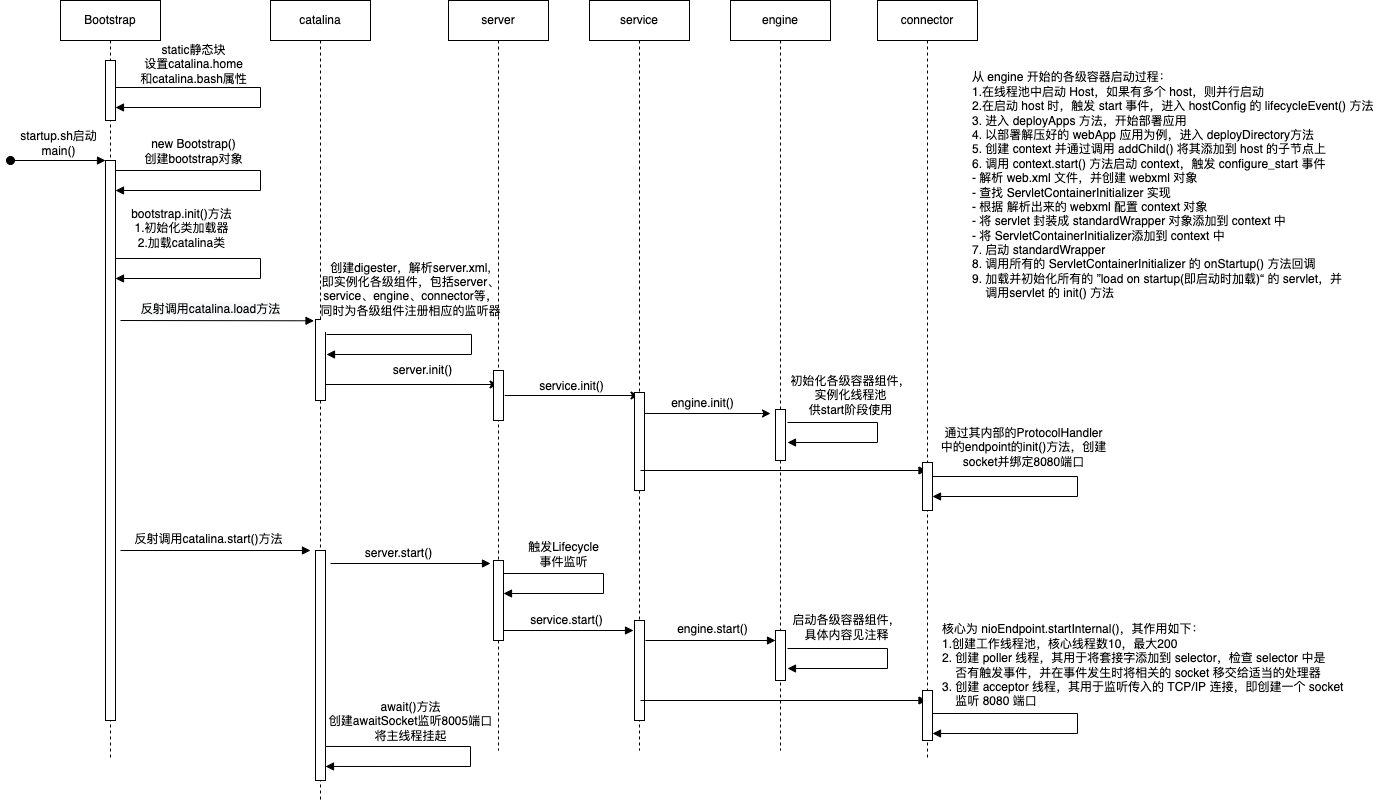

The diagram above was exported from draw.io. Its source (the exported page's mxGraphModel, read from the mxfile embedded in the PNG):
<mxGraphModel dx="1373" dy="899" grid="1" gridSize="10" guides="1" tooltips="1" connect="1" arrows="1" fold="1" page="1" pageScale="1" pageWidth="1100" pageHeight="850" background="none" math="0" shadow="0">
  <root>
    <mxCell id="0" />
    <mxCell id="1" parent="0" />
    <mxCell id="wH8wZP3BYNvLS0moJfGZ-1" value="Bootstrap" style="shape=umlLifeline;perimeter=lifelinePerimeter;whiteSpace=wrap;html=1;container=1;collapsible=0;recursiveResize=0;outlineConnect=0;" parent="1" vertex="1">
      <mxGeometry x="220" y="10" width="100" height="760" as="geometry" />
    </mxCell>
    <mxCell id="wH8wZP3BYNvLS0moJfGZ-2" value="" style="html=1;points=[];perimeter=orthogonalPerimeter;" parent="wH8wZP3BYNvLS0moJfGZ-1" vertex="1">
      <mxGeometry x="45" y="60" width="10" height="60" as="geometry" />
    </mxCell>
    <mxCell id="wH8wZP3BYNvLS0moJfGZ-12" value="" style="html=1;points=[];perimeter=orthogonalPerimeter;" parent="wH8wZP3BYNvLS0moJfGZ-1" vertex="1">
      <mxGeometry x="45" y="160" width="10" height="560" as="geometry" />
    </mxCell>
    <mxCell id="wH8wZP3BYNvLS0moJfGZ-13" value="startup.sh启动&lt;br&gt;main()" style="html=1;verticalAlign=bottom;startArrow=oval;endArrow=block;startSize=8;rounded=0;" parent="wH8wZP3BYNvLS0moJfGZ-1" target="wH8wZP3BYNvLS0moJfGZ-12" edge="1">
      <mxGeometry relative="1" as="geometry">
        <mxPoint x="-50" y="160" as="sourcePoint" />
      </mxGeometry>
    </mxCell>
    <mxCell id="wH8wZP3BYNvLS0moJfGZ-53" value="" style="endArrow=block;endFill=1;html=1;align=left;verticalAlign=top;rounded=0;" parent="wH8wZP3BYNvLS0moJfGZ-1" edge="1">
      <mxGeometry x="-1" relative="1" as="geometry">
        <mxPoint x="60" y="550" as="sourcePoint" />
        <mxPoint x="250" y="550" as="targetPoint" />
      </mxGeometry>
    </mxCell>
    <mxCell id="wH8wZP3BYNvLS0moJfGZ-54" value="反射调用catalina.start()方法" style="edgeLabel;html=1;align=center;verticalAlign=middle;resizable=0;points=[];" parent="wH8wZP3BYNvLS0moJfGZ-53" vertex="1" connectable="0">
      <mxGeometry x="-0.1737" y="1" relative="1" as="geometry">
        <mxPoint x="9" y="-11" as="offset" />
      </mxGeometry>
    </mxCell>
    <mxCell id="wH8wZP3BYNvLS0moJfGZ-8" value="" style="edgeStyle=orthogonalEdgeStyle;html=1;align=left;spacingLeft=2;endArrow=block;rounded=0;elbow=vertical;" parent="1" edge="1">
      <mxGeometry relative="1" as="geometry">
        <mxPoint x="275" y="97" as="sourcePoint" />
        <Array as="points">
          <mxPoint x="420" y="97" />
          <mxPoint x="420" y="117" />
        </Array>
        <mxPoint x="275" y="117" as="targetPoint" />
      </mxGeometry>
    </mxCell>
    <mxCell id="wH8wZP3BYNvLS0moJfGZ-9" value="&lt;span style=&quot;font-size: 11px&quot;&gt;static静态块&lt;br&gt;设置catalina.home&lt;br&gt;和catalina.bash属性&lt;br&gt;&lt;/span&gt;" style="edgeLabel;html=1;align=center;verticalAlign=middle;resizable=0;points=[];" parent="wH8wZP3BYNvLS0moJfGZ-8" vertex="1" connectable="0">
      <mxGeometry x="-0.6" y="1" relative="1" as="geometry">
        <mxPoint x="15" y="-23" as="offset" />
      </mxGeometry>
    </mxCell>
    <mxCell id="wH8wZP3BYNvLS0moJfGZ-32" value="" style="edgeStyle=none;rounded=0;orthogonalLoop=1;jettySize=auto;html=1;" parent="1" target="wH8wZP3BYNvLS0moJfGZ-30" edge="1">
      <mxGeometry relative="1" as="geometry">
        <mxPoint x="485.25" y="394.0000000000002" as="sourcePoint" />
      </mxGeometry>
    </mxCell>
    <mxCell id="wH8wZP3BYNvLS0moJfGZ-10" value="catalina" style="shape=umlLifeline;perimeter=lifelinePerimeter;whiteSpace=wrap;html=1;container=1;collapsible=0;recursiveResize=0;outlineConnect=0;" parent="1" vertex="1">
      <mxGeometry x="430" y="10" width="100" height="800" as="geometry" />
    </mxCell>
    <mxCell id="wH8wZP3BYNvLS0moJfGZ-18" value="" style="html=1;points=[];perimeter=orthogonalPerimeter;" parent="wH8wZP3BYNvLS0moJfGZ-10" vertex="1">
      <mxGeometry x="45" y="319" width="10" height="81" as="geometry" />
    </mxCell>
    <mxCell id="wH8wZP3BYNvLS0moJfGZ-52" value="" style="html=1;points=[];perimeter=orthogonalPerimeter;" parent="wH8wZP3BYNvLS0moJfGZ-10" vertex="1">
      <mxGeometry x="45" y="550" width="10" height="230" as="geometry" />
    </mxCell>
    <mxCell id="wH8wZP3BYNvLS0moJfGZ-56" value="" style="endArrow=block;endFill=1;html=1;edgeStyle=orthogonalEdgeStyle;align=left;verticalAlign=top;rounded=0;" parent="wH8wZP3BYNvLS0moJfGZ-10" edge="1">
      <mxGeometry x="-1" relative="1" as="geometry">
        <mxPoint x="60" y="563" as="sourcePoint" />
        <mxPoint x="220" y="563" as="targetPoint" />
      </mxGeometry>
    </mxCell>
    <mxCell id="wH8wZP3BYNvLS0moJfGZ-57" value="server.start()" style="edgeLabel;html=1;align=center;verticalAlign=middle;resizable=0;points=[];" parent="wH8wZP3BYNvLS0moJfGZ-56" vertex="1" connectable="0">
      <mxGeometry x="-0.1906" y="2" relative="1" as="geometry">
        <mxPoint x="3" y="-9" as="offset" />
      </mxGeometry>
    </mxCell>
    <mxCell id="DaUZLQKbr3OnFx-macgg-1" value="" style="edgeStyle=orthogonalEdgeStyle;html=1;align=left;spacingLeft=2;endArrow=block;rounded=0;elbow=vertical;" parent="wH8wZP3BYNvLS0moJfGZ-10" edge="1">
      <mxGeometry relative="1" as="geometry">
        <mxPoint x="55" y="745.97" as="sourcePoint" />
        <Array as="points">
          <mxPoint x="200" y="745.97" />
          <mxPoint x="200" y="765.97" />
        </Array>
        <mxPoint x="55" y="765.97" as="targetPoint" />
      </mxGeometry>
    </mxCell>
    <mxCell id="DaUZLQKbr3OnFx-macgg-2" value="&lt;span style=&quot;font-size: 11px&quot;&gt;await()方法&lt;br&gt;创建awaitSocket监听8005端口&lt;br&gt;将主线程挂起&lt;br&gt;&lt;/span&gt;" style="edgeLabel;html=1;align=center;verticalAlign=middle;resizable=0;points=[];" parent="DaUZLQKbr3OnFx-macgg-1" vertex="1" connectable="0">
      <mxGeometry x="-0.6" y="1" relative="1" as="geometry">
        <mxPoint x="22" y="-25" as="offset" />
      </mxGeometry>
    </mxCell>
    <mxCell id="wH8wZP3BYNvLS0moJfGZ-14" value="" style="edgeStyle=orthogonalEdgeStyle;html=1;align=left;spacingLeft=2;endArrow=block;rounded=0;elbow=vertical;" parent="1" edge="1">
      <mxGeometry relative="1" as="geometry">
        <mxPoint x="275" y="180" as="sourcePoint" />
        <Array as="points">
          <mxPoint x="420" y="180" />
          <mxPoint x="420" y="200" />
        </Array>
        <mxPoint x="275" y="200" as="targetPoint" />
      </mxGeometry>
    </mxCell>
    <mxCell id="wH8wZP3BYNvLS0moJfGZ-15" value="&lt;span style=&quot;font-size: 11px&quot;&gt;new Bootstrap()&lt;/span&gt;&lt;br&gt;&lt;span style=&quot;font-size: 11px&quot;&gt;创建bootstrap对象&lt;/span&gt;" style="edgeLabel;html=1;align=center;verticalAlign=middle;resizable=0;points=[];" parent="wH8wZP3BYNvLS0moJfGZ-14" vertex="1" connectable="0">
      <mxGeometry x="-0.6" y="1" relative="1" as="geometry">
        <mxPoint x="15" y="-19" as="offset" />
      </mxGeometry>
    </mxCell>
    <mxCell id="wH8wZP3BYNvLS0moJfGZ-16" value="" style="edgeStyle=orthogonalEdgeStyle;html=1;align=left;spacingLeft=2;endArrow=block;rounded=0;elbow=vertical;" parent="1" edge="1">
      <mxGeometry relative="1" as="geometry">
        <mxPoint x="275" y="268" as="sourcePoint" />
        <Array as="points">
          <mxPoint x="420" y="268" />
          <mxPoint x="420" y="288" />
        </Array>
        <mxPoint x="275" y="288" as="targetPoint" />
      </mxGeometry>
    </mxCell>
    <mxCell id="wH8wZP3BYNvLS0moJfGZ-17" value="&lt;span style=&quot;font-size: 11px&quot;&gt;bootstrap.init()方法&lt;/span&gt;&lt;br&gt;&lt;span style=&quot;font-size: 11px&quot;&gt;1.初始化类加载器&lt;/span&gt;&lt;br&gt;&lt;span style=&quot;font-size: 11px&quot;&gt;2.加载catalina类&lt;/span&gt;" style="edgeLabel;html=1;align=center;verticalAlign=middle;resizable=0;points=[];" parent="wH8wZP3BYNvLS0moJfGZ-16" vertex="1" connectable="0">
      <mxGeometry x="-0.6" y="1" relative="1" as="geometry">
        <mxPoint x="3" y="-30" as="offset" />
      </mxGeometry>
    </mxCell>
    <mxCell id="wH8wZP3BYNvLS0moJfGZ-21" value="" style="endArrow=block;endFill=1;html=1;align=left;verticalAlign=top;rounded=0;entryX=-0.148;entryY=0.016;entryDx=0;entryDy=0;entryPerimeter=0;" parent="1" target="wH8wZP3BYNvLS0moJfGZ-18" edge="1">
      <mxGeometry x="-1" relative="1" as="geometry">
        <mxPoint x="280" y="330" as="sourcePoint" />
        <mxPoint x="550" y="329" as="targetPoint" />
      </mxGeometry>
    </mxCell>
    <mxCell id="wH8wZP3BYNvLS0moJfGZ-78" value="&lt;span style=&quot;font-size: 12px ; background-color: rgb(248 , 249 , 250)&quot;&gt;反射调用catalina.load方法&lt;/span&gt;" style="edgeLabel;html=1;align=center;verticalAlign=middle;resizable=0;points=[];" parent="wH8wZP3BYNvLS0moJfGZ-21" vertex="1" connectable="0">
      <mxGeometry x="-0.2016" y="-1" relative="1" as="geometry">
        <mxPoint x="12" y="-13" as="offset" />
      </mxGeometry>
    </mxCell>
    <mxCell id="wH8wZP3BYNvLS0moJfGZ-24" value="" style="edgeStyle=orthogonalEdgeStyle;html=1;align=left;spacingLeft=2;endArrow=block;rounded=0;elbow=vertical;" parent="1" edge="1">
      <mxGeometry relative="1" as="geometry">
        <mxPoint x="486" y="344" as="sourcePoint" />
        <Array as="points">
          <mxPoint x="631" y="344" />
          <mxPoint x="631" y="364" />
        </Array>
        <mxPoint x="486" y="364" as="targetPoint" />
      </mxGeometry>
    </mxCell>
    <mxCell id="wH8wZP3BYNvLS0moJfGZ-25" value="&lt;span style=&quot;font-size: 11px&quot;&gt;创建digester，解析server.xml,&lt;br&gt;即实例化各级组件，包括server、&lt;br&gt;service、engine、connector等，&lt;br&gt;同时为各级组件注册相应的监听器&lt;br&gt;&lt;br&gt;&lt;/span&gt;" style="edgeLabel;html=1;align=center;verticalAlign=middle;resizable=0;points=[];" parent="wH8wZP3BYNvLS0moJfGZ-24" vertex="1" connectable="0">
      <mxGeometry x="-0.6" y="1" relative="1" as="geometry">
        <mxPoint x="21" y="-38" as="offset" />
      </mxGeometry>
    </mxCell>
    <mxCell id="wH8wZP3BYNvLS0moJfGZ-36" value="" style="edgeStyle=none;rounded=0;orthogonalLoop=1;jettySize=auto;html=1;" parent="1" edge="1">
      <mxGeometry relative="1" as="geometry">
        <mxPoint x="664.25" y="405.0000000000002" as="sourcePoint" />
        <mxPoint x="798.5" y="405.0000000000002" as="targetPoint" />
      </mxGeometry>
    </mxCell>
    <mxCell id="wH8wZP3BYNvLS0moJfGZ-30" value="server" style="shape=umlLifeline;perimeter=lifelinePerimeter;whiteSpace=wrap;html=1;container=1;collapsible=0;recursiveResize=0;outlineConnect=0;" parent="1" vertex="1">
      <mxGeometry x="608" y="10" width="100" height="750" as="geometry" />
    </mxCell>
    <mxCell id="wH8wZP3BYNvLS0moJfGZ-31" value="" style="html=1;points=[];perimeter=orthogonalPerimeter;" parent="wH8wZP3BYNvLS0moJfGZ-30" vertex="1">
      <mxGeometry x="45" y="370" width="10" height="50" as="geometry" />
    </mxCell>
    <mxCell id="wH8wZP3BYNvLS0moJfGZ-55" value="" style="html=1;points=[];perimeter=orthogonalPerimeter;" parent="wH8wZP3BYNvLS0moJfGZ-30" vertex="1">
      <mxGeometry x="45" y="560" width="10" height="80" as="geometry" />
    </mxCell>
    <mxCell id="wH8wZP3BYNvLS0moJfGZ-58" value="" style="edgeStyle=orthogonalEdgeStyle;html=1;align=left;spacingLeft=2;endArrow=block;rounded=0;elbow=vertical;" parent="wH8wZP3BYNvLS0moJfGZ-30" edge="1">
      <mxGeometry relative="1" as="geometry">
        <mxPoint x="55" y="573" as="sourcePoint" />
        <Array as="points">
          <mxPoint x="155" y="573" />
          <mxPoint x="155" y="593" />
        </Array>
        <mxPoint x="55" y="593" as="targetPoint" />
      </mxGeometry>
    </mxCell>
    <mxCell id="wH8wZP3BYNvLS0moJfGZ-59" value="&lt;span style=&quot;font-size: 11px&quot;&gt;触发Lifecycle&lt;br&gt;事件监听&lt;br&gt;&lt;/span&gt;" style="edgeLabel;html=1;align=center;verticalAlign=middle;resizable=0;points=[];" parent="wH8wZP3BYNvLS0moJfGZ-58" vertex="1" connectable="0">
      <mxGeometry x="-0.6" y="1" relative="1" as="geometry">
        <mxPoint x="15" y="-19" as="offset" />
      </mxGeometry>
    </mxCell>
    <mxCell id="wH8wZP3BYNvLS0moJfGZ-61" value="" style="endArrow=block;endFill=1;html=1;edgeStyle=orthogonalEdgeStyle;align=left;verticalAlign=top;rounded=0;" parent="wH8wZP3BYNvLS0moJfGZ-30" edge="1">
      <mxGeometry x="-1" relative="1" as="geometry">
        <mxPoint x="55" y="630" as="sourcePoint" />
        <mxPoint x="185" y="630" as="targetPoint" />
      </mxGeometry>
    </mxCell>
    <mxCell id="wH8wZP3BYNvLS0moJfGZ-62" value="service.start()" style="edgeLabel;html=1;align=center;verticalAlign=middle;resizable=0;points=[];" parent="wH8wZP3BYNvLS0moJfGZ-61" vertex="1" connectable="0">
      <mxGeometry x="-0.05" relative="1" as="geometry">
        <mxPoint y="-11" as="offset" />
      </mxGeometry>
    </mxCell>
    <mxCell id="wH8wZP3BYNvLS0moJfGZ-33" value="server.init()" style="text;html=1;align=center;verticalAlign=middle;resizable=0;points=[];autosize=1;strokeColor=none;fillColor=none;" parent="1" vertex="1">
      <mxGeometry x="547" y="370" width="70" height="20" as="geometry" />
    </mxCell>
    <mxCell id="wH8wZP3BYNvLS0moJfGZ-40" value="" style="edgeStyle=none;rounded=0;orthogonalLoop=1;jettySize=auto;html=1;" parent="1" edge="1">
      <mxGeometry relative="1" as="geometry">
        <mxPoint x="798.25" y="423.0000000000002" as="sourcePoint" />
        <mxPoint x="930" y="423" as="targetPoint" />
      </mxGeometry>
    </mxCell>
    <mxCell id="wH8wZP3BYNvLS0moJfGZ-34" value="service" style="shape=umlLifeline;perimeter=lifelinePerimeter;whiteSpace=wrap;html=1;container=1;collapsible=0;recursiveResize=0;outlineConnect=0;" parent="1" vertex="1">
      <mxGeometry x="749" y="10" width="100" height="750" as="geometry" />
    </mxCell>
    <mxCell id="wH8wZP3BYNvLS0moJfGZ-35" value="" style="html=1;points=[];perimeter=orthogonalPerimeter;" parent="wH8wZP3BYNvLS0moJfGZ-34" vertex="1">
      <mxGeometry x="45" y="392" width="10" height="98" as="geometry" />
    </mxCell>
    <mxCell id="wH8wZP3BYNvLS0moJfGZ-60" value="" style="html=1;points=[];perimeter=orthogonalPerimeter;" parent="wH8wZP3BYNvLS0moJfGZ-34" vertex="1">
      <mxGeometry x="45" y="620" width="10" height="100" as="geometry" />
    </mxCell>
    <mxCell id="wH8wZP3BYNvLS0moJfGZ-64" value="" style="endArrow=block;endFill=1;html=1;edgeStyle=orthogonalEdgeStyle;align=left;verticalAlign=top;rounded=0;" parent="wH8wZP3BYNvLS0moJfGZ-34" edge="1">
      <mxGeometry x="-1" relative="1" as="geometry">
        <mxPoint x="56" y="640" as="sourcePoint" />
        <mxPoint x="186" y="640" as="targetPoint" />
      </mxGeometry>
    </mxCell>
    <mxCell id="wH8wZP3BYNvLS0moJfGZ-65" value="engine.start()" style="edgeLabel;html=1;align=center;verticalAlign=middle;resizable=0;points=[];" parent="wH8wZP3BYNvLS0moJfGZ-64" vertex="1" connectable="0">
      <mxGeometry x="0.1885" y="-1" relative="1" as="geometry">
        <mxPoint x="-11" y="-13" as="offset" />
      </mxGeometry>
    </mxCell>
    <mxCell id="wH8wZP3BYNvLS0moJfGZ-75" value="" style="endArrow=block;endFill=1;html=1;align=left;verticalAlign=top;rounded=0;" parent="wH8wZP3BYNvLS0moJfGZ-34" target="wH8wZP3BYNvLS0moJfGZ-42" edge="1">
      <mxGeometry x="-1" relative="1" as="geometry">
        <mxPoint x="51" y="470" as="sourcePoint" />
        <mxPoint x="211" y="470" as="targetPoint" />
      </mxGeometry>
    </mxCell>
    <mxCell id="wH8wZP3BYNvLS0moJfGZ-79" value="" style="endArrow=block;endFill=1;html=1;align=left;verticalAlign=top;rounded=0;" parent="wH8wZP3BYNvLS0moJfGZ-34" target="wH8wZP3BYNvLS0moJfGZ-42" edge="1">
      <mxGeometry x="-1" relative="1" as="geometry">
        <mxPoint x="51" y="700" as="sourcePoint" />
        <mxPoint x="211" y="700" as="targetPoint" />
      </mxGeometry>
    </mxCell>
    <mxCell id="wH8wZP3BYNvLS0moJfGZ-37" value="service.init()" style="text;html=1;align=center;verticalAlign=middle;resizable=0;points=[];autosize=1;strokeColor=none;fillColor=none;" parent="1" vertex="1">
      <mxGeometry x="691" y="386" width="80" height="20" as="geometry" />
    </mxCell>
    <mxCell id="wH8wZP3BYNvLS0moJfGZ-38" value="engine" style="shape=umlLifeline;perimeter=lifelinePerimeter;whiteSpace=wrap;html=1;container=1;collapsible=0;recursiveResize=0;outlineConnect=0;" parent="1" vertex="1">
      <mxGeometry x="890" y="10" width="100" height="750" as="geometry" />
    </mxCell>
    <mxCell id="wH8wZP3BYNvLS0moJfGZ-39" value="" style="html=1;points=[];perimeter=orthogonalPerimeter;" parent="wH8wZP3BYNvLS0moJfGZ-38" vertex="1">
      <mxGeometry x="45" y="409" width="10" height="51" as="geometry" />
    </mxCell>
    <mxCell id="wH8wZP3BYNvLS0moJfGZ-63" value="" style="html=1;points=[];perimeter=orthogonalPerimeter;" parent="wH8wZP3BYNvLS0moJfGZ-38" vertex="1">
      <mxGeometry x="45" y="630" width="10" height="50" as="geometry" />
    </mxCell>
    <mxCell id="wH8wZP3BYNvLS0moJfGZ-41" value="engine.init()" style="text;html=1;align=center;verticalAlign=middle;resizable=0;points=[];autosize=1;strokeColor=none;fillColor=none;" parent="1" vertex="1">
      <mxGeometry x="822" y="403" width="80" height="20" as="geometry" />
    </mxCell>
    <mxCell id="wH8wZP3BYNvLS0moJfGZ-42" value="connector" style="shape=umlLifeline;perimeter=lifelinePerimeter;whiteSpace=wrap;html=1;container=1;collapsible=0;recursiveResize=0;outlineConnect=0;" parent="1" vertex="1">
      <mxGeometry x="1037" y="10" width="100" height="760" as="geometry" />
    </mxCell>
    <mxCell id="wH8wZP3BYNvLS0moJfGZ-43" value="" style="html=1;points=[];perimeter=orthogonalPerimeter;" parent="wH8wZP3BYNvLS0moJfGZ-42" vertex="1">
      <mxGeometry x="45" y="462" width="10" height="48" as="geometry" />
    </mxCell>
    <mxCell id="wH8wZP3BYNvLS0moJfGZ-66" value="" style="html=1;points=[];perimeter=orthogonalPerimeter;" parent="wH8wZP3BYNvLS0moJfGZ-42" vertex="1">
      <mxGeometry x="45" y="690" width="10" height="50" as="geometry" />
    </mxCell>
    <mxCell id="wH8wZP3BYNvLS0moJfGZ-46" value="" style="edgeStyle=orthogonalEdgeStyle;html=1;align=left;spacingLeft=2;endArrow=block;rounded=0;elbow=vertical;" parent="1" edge="1">
      <mxGeometry relative="1" as="geometry">
        <mxPoint x="1092" y="486" as="sourcePoint" />
        <Array as="points">
          <mxPoint x="1237" y="486" />
          <mxPoint x="1237" y="506" />
        </Array>
        <mxPoint x="1092" y="506" as="targetPoint" />
      </mxGeometry>
    </mxCell>
    <mxCell id="wH8wZP3BYNvLS0moJfGZ-47" value="&lt;span style=&quot;font-size: 11px&quot;&gt;通过其内部的ProtocolHandler&lt;br&gt;&lt;/span&gt;中的endpoint的init()方法，创建&lt;br&gt;socket并绑定8080端口" style="edgeLabel;html=1;align=center;verticalAlign=middle;resizable=0;points=[];" parent="wH8wZP3BYNvLS0moJfGZ-46" vertex="1" connectable="0">
      <mxGeometry x="-0.6" y="1" relative="1" as="geometry">
        <mxPoint x="28" y="-29" as="offset" />
      </mxGeometry>
    </mxCell>
    <mxCell id="wH8wZP3BYNvLS0moJfGZ-69" value="" style="edgeStyle=orthogonalEdgeStyle;html=1;align=left;spacingLeft=2;endArrow=block;rounded=0;elbow=vertical;" parent="1" edge="1">
      <mxGeometry relative="1" as="geometry">
        <mxPoint x="1092" y="723.0000000000002" as="sourcePoint" />
        <Array as="points">
          <mxPoint x="1237" y="723" />
          <mxPoint x="1237" y="743" />
        </Array>
        <mxPoint x="1092" y="743.0000000000002" as="targetPoint" />
      </mxGeometry>
    </mxCell>
    <mxCell id="wH8wZP3BYNvLS0moJfGZ-73" value="" style="edgeStyle=orthogonalEdgeStyle;html=1;align=left;spacingLeft=2;endArrow=block;rounded=0;elbow=vertical;" parent="1" edge="1">
      <mxGeometry relative="1" as="geometry">
        <mxPoint x="947" y="432" as="sourcePoint" />
        <Array as="points">
          <mxPoint x="1037" y="432" />
          <mxPoint x="1037" y="452" />
        </Array>
        <mxPoint x="947" y="452" as="targetPoint" />
      </mxGeometry>
    </mxCell>
    <mxCell id="wH8wZP3BYNvLS0moJfGZ-74" value="&lt;span style=&quot;font-size: 11px&quot;&gt;初始化各级容器组件，&lt;br&gt;实例化线程池&lt;br&gt;供start阶段使用&lt;br&gt;&lt;/span&gt;" style="edgeLabel;html=1;align=center;verticalAlign=middle;resizable=0;points=[];" parent="wH8wZP3BYNvLS0moJfGZ-73" vertex="1" connectable="0">
      <mxGeometry x="-0.6" y="1" relative="1" as="geometry">
        <mxPoint x="22" y="-27" as="offset" />
      </mxGeometry>
    </mxCell>
    <mxCell id="wH8wZP3BYNvLS0moJfGZ-76" value="" style="edgeStyle=orthogonalEdgeStyle;html=1;align=left;spacingLeft=2;endArrow=block;rounded=0;elbow=vertical;" parent="1" edge="1">
      <mxGeometry relative="1" as="geometry">
        <mxPoint x="947" y="658" as="sourcePoint" />
        <Array as="points">
          <mxPoint x="1047" y="658" />
          <mxPoint x="1047" y="678" />
        </Array>
        <mxPoint x="947" y="678" as="targetPoint" />
      </mxGeometry>
    </mxCell>
    <mxCell id="wH8wZP3BYNvLS0moJfGZ-77" value="&lt;span style=&quot;font-size: 11px&quot;&gt;启动各级容器组件，&lt;br&gt;具体内容见注释&lt;br&gt;&lt;/span&gt;" style="edgeLabel;html=1;align=center;verticalAlign=middle;resizable=0;points=[];" parent="wH8wZP3BYNvLS0moJfGZ-76" vertex="1" connectable="0">
      <mxGeometry x="-0.6" y="1" relative="1" as="geometry">
        <mxPoint x="14" y="-21" as="offset" />
      </mxGeometry>
    </mxCell>
    <mxCell id="wH8wZP3BYNvLS0moJfGZ-82" value="从 engine 开始的各级容器启动过程：&lt;br&gt;&lt;div&gt;&lt;span&gt;1.在线程池中启动 Host，如果有多个 host，则并行启动&lt;/span&gt;&lt;/div&gt;&lt;div&gt;&lt;span&gt;2.在启动 host 时，触发 start 事件，进入 hostConfig 的 lifecycleEvent() 方法&lt;/span&gt;&lt;/div&gt;3. 进入 deployApps 方法，开始部署应用&lt;br&gt;4. 以部署解压好的 webApp 应用为例，进入&amp;nbsp;deployDirectory方法&lt;br&gt;5. 创建 context 并通过调用 addChild() 将其添加到 host 的子节点上&lt;br&gt;6. 调用 context.start() 方法启动 context，触发&amp;nbsp;configure_start 事件&lt;br&gt;&lt;span&gt;&#09;&lt;/span&gt;&lt;span&gt;&#09;&lt;/span&gt;- 解析 web.xml 文件，并创建 webxml 对象&lt;br&gt;&lt;span&gt;&#09;&lt;/span&gt;&lt;span&gt;&#09;&lt;/span&gt;- 查找&amp;nbsp;ServletContainerInitializer 实现&lt;br&gt;&lt;span&gt;&#09;&lt;/span&gt;- 根据 解析出来的 webxml 配置 context 对象&lt;br&gt;&lt;span&gt;&#09;&lt;/span&gt;- 将 servlet 封装成 standardWrapper 对象添加到 context 中&lt;br&gt;&lt;span&gt;&#09;&lt;/span&gt;- 将 ServletContainerInitializer添加到 context 中&lt;br&gt;7. 启动 standardWrapper&lt;br&gt;8. 调用所有的 ServletContainerInitializer 的 onStartup() 方法回调&lt;br&gt;9. 加载并初始化所有的 ”load on startup(即启动时加载)“ 的 servlet，并&lt;br&gt;&amp;nbsp; &amp;nbsp; 调用servlet 的 init() 方法" style="text;html=1;align=left;verticalAlign=middle;resizable=0;points=[];autosize=1;strokeColor=none;fillColor=none;" parent="1" vertex="1">
      <mxGeometry x="1130" y="80" width="420" height="230" as="geometry" />
    </mxCell>
    <mxCell id="-vmvWsnmg0Qhw8eHZV-P-1" value="核心为 nioEndpoint.startInternal()，其作用如下：&lt;br&gt;1.创建工作线程池，核心线程数10，最大200&lt;br&gt;2. 创建 poller 线程，其用于将套接字添加到 selector，检查 selector 中是&lt;br&gt;&amp;nbsp; &amp;nbsp; 否有触发事件，并在事件发生时将相关的 socket 移交给适当的处理器&lt;br&gt;3. 创建 acceptor 线程，其用于监听传入的 TCP/IP 连接，即创建一个 socket&lt;br&gt;&amp;nbsp; &amp;nbsp; 监听 8080 端口" style="text;html=1;align=left;verticalAlign=middle;resizable=0;points=[];autosize=1;strokeColor=none;fillColor=none;" parent="1" vertex="1">
      <mxGeometry x="1100" y="630" width="420" height="90" as="geometry" />
    </mxCell>
  </root>
</mxGraphModel>